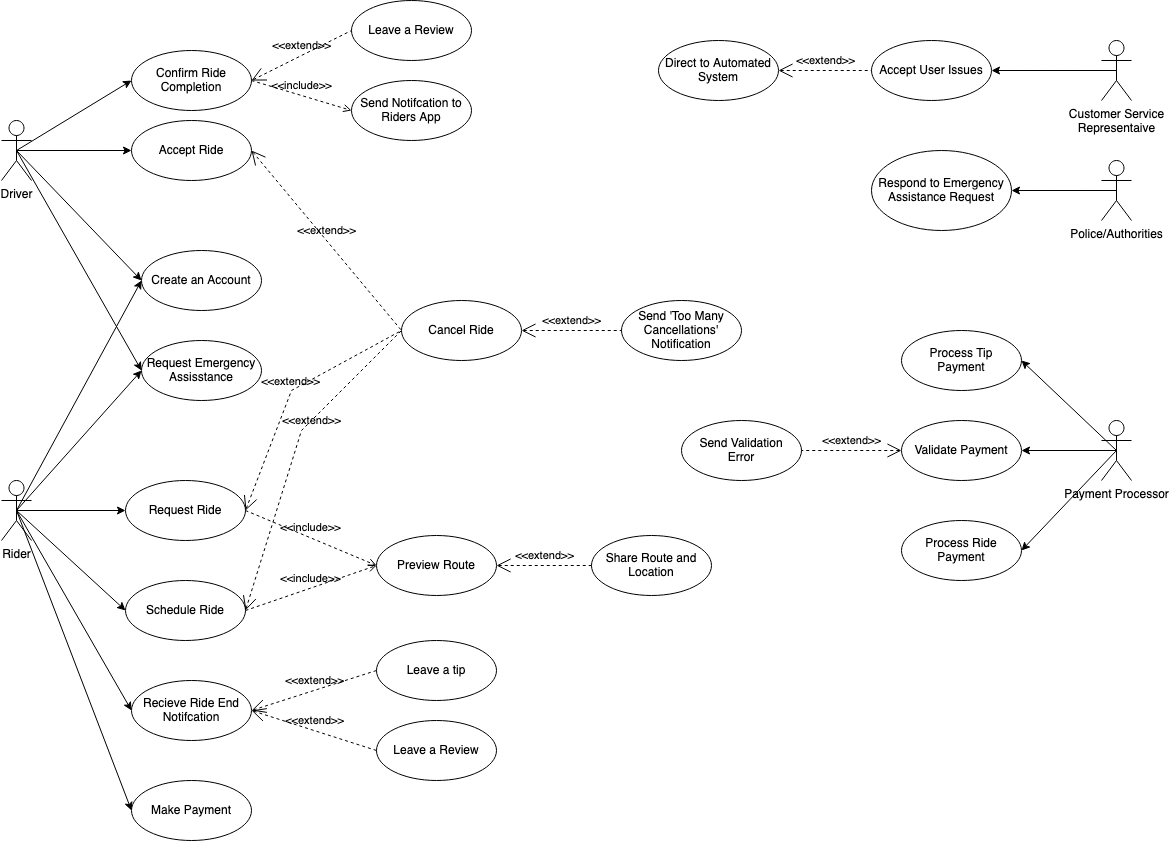

The diagram above was exported from draw.io. Its source (the exported page's mxGraphModel, read from the mxfile embedded in the PNG):
<mxGraphModel dx="1407" dy="848" grid="1" gridSize="10" guides="1" tooltips="1" connect="1" arrows="1" fold="1" page="1" pageScale="1" pageWidth="827" pageHeight="1169" math="0" shadow="0">
  <root>
    <mxCell id="0" />
    <mxCell id="1" parent="0" />
    <mxCell id="FsDh_Q3eiugcsszxncAl-1" value="Driver" style="shape=umlActor;html=1;verticalLabelPosition=bottom;verticalAlign=top;align=center;" parent="1" vertex="1">
      <mxGeometry x="170" y="140" width="30" height="60" as="geometry" />
    </mxCell>
    <mxCell id="FsDh_Q3eiugcsszxncAl-2" value="Rider" style="shape=umlActor;html=1;verticalLabelPosition=bottom;verticalAlign=top;align=center;" parent="1" vertex="1">
      <mxGeometry x="170" y="500" width="30" height="60" as="geometry" />
    </mxCell>
    <mxCell id="FsDh_Q3eiugcsszxncAl-3" value="&lt;div&gt;Payment Processor&lt;/div&gt;" style="shape=umlActor;html=1;verticalLabelPosition=bottom;verticalAlign=top;align=center;" parent="1" vertex="1">
      <mxGeometry x="1270" y="440" width="30" height="60" as="geometry" />
    </mxCell>
    <mxCell id="FsDh_Q3eiugcsszxncAl-7" value="&lt;div&gt;Police/Authorities&lt;/div&gt;" style="shape=umlActor;html=1;verticalLabelPosition=bottom;verticalAlign=top;align=center;" parent="1" vertex="1">
      <mxGeometry x="1270" y="180" width="30" height="60" as="geometry" />
    </mxCell>
    <mxCell id="FsDh_Q3eiugcsszxncAl-8" value="&lt;div&gt;Customer Service&lt;/div&gt;&lt;div&gt;Representaive&lt;/div&gt;" style="shape=umlActor;html=1;verticalLabelPosition=bottom;verticalAlign=top;align=center;" parent="1" vertex="1">
      <mxGeometry x="1270" y="60" width="30" height="60" as="geometry" />
    </mxCell>
    <mxCell id="FsDh_Q3eiugcsszxncAl-10" value="Create an Account" style="ellipse;whiteSpace=wrap;html=1;" parent="1" vertex="1">
      <mxGeometry x="310" y="270" width="120" height="60" as="geometry" />
    </mxCell>
    <mxCell id="FsDh_Q3eiugcsszxncAl-11" value="Accept Ride" style="ellipse;whiteSpace=wrap;html=1;" parent="1" vertex="1">
      <mxGeometry x="300" y="140" width="120" height="60" as="geometry" />
    </mxCell>
    <mxCell id="FsDh_Q3eiugcsszxncAl-12" value="Request Ride" style="ellipse;whiteSpace=wrap;html=1;" parent="1" vertex="1">
      <mxGeometry x="294" y="500" width="120" height="60" as="geometry" />
    </mxCell>
    <mxCell id="FsDh_Q3eiugcsszxncAl-15" value="" style="endArrow=classic;html=1;rounded=0;entryX=0;entryY=0.5;entryDx=0;entryDy=0;exitX=0.5;exitY=0.5;exitDx=0;exitDy=0;exitPerimeter=0;" parent="1" source="FsDh_Q3eiugcsszxncAl-2" target="FsDh_Q3eiugcsszxncAl-12" edge="1">
      <mxGeometry width="50" height="50" relative="1" as="geometry">
        <mxPoint x="80" y="460" as="sourcePoint" />
        <mxPoint x="130" y="410" as="targetPoint" />
      </mxGeometry>
    </mxCell>
    <mxCell id="FsDh_Q3eiugcsszxncAl-16" value="" style="endArrow=classic;html=1;rounded=0;entryX=0;entryY=0.5;entryDx=0;entryDy=0;exitX=0.5;exitY=0.5;exitDx=0;exitDy=0;exitPerimeter=0;" parent="1" source="FsDh_Q3eiugcsszxncAl-1" target="FsDh_Q3eiugcsszxncAl-11" edge="1">
      <mxGeometry width="50" height="50" relative="1" as="geometry">
        <mxPoint x="90" y="100" as="sourcePoint" />
        <mxPoint x="140" y="50" as="targetPoint" />
      </mxGeometry>
    </mxCell>
    <mxCell id="FsDh_Q3eiugcsszxncAl-17" value="Cancel Ride" style="ellipse;whiteSpace=wrap;html=1;" parent="1" vertex="1">
      <mxGeometry x="570" y="320" width="120" height="60" as="geometry" />
    </mxCell>
    <mxCell id="FsDh_Q3eiugcsszxncAl-18" value="" style="endArrow=classic;html=1;rounded=0;entryX=0;entryY=0.5;entryDx=0;entryDy=0;exitX=0.5;exitY=0.5;exitDx=0;exitDy=0;exitPerimeter=0;" parent="1" source="FsDh_Q3eiugcsszxncAl-1" target="FsDh_Q3eiugcsszxncAl-10" edge="1">
      <mxGeometry width="50" height="50" relative="1" as="geometry">
        <mxPoint x="195" y="180" as="sourcePoint" />
        <mxPoint x="310" y="180" as="targetPoint" />
      </mxGeometry>
    </mxCell>
    <mxCell id="FsDh_Q3eiugcsszxncAl-19" value="" style="endArrow=classic;html=1;rounded=0;entryX=0;entryY=0.5;entryDx=0;entryDy=0;exitX=0.5;exitY=0.5;exitDx=0;exitDy=0;exitPerimeter=0;" parent="1" source="FsDh_Q3eiugcsszxncAl-2" target="FsDh_Q3eiugcsszxncAl-22" edge="1">
      <mxGeometry width="50" height="50" relative="1" as="geometry">
        <mxPoint x="205" y="190" as="sourcePoint" />
        <mxPoint x="320" y="190" as="targetPoint" />
      </mxGeometry>
    </mxCell>
    <mxCell id="FsDh_Q3eiugcsszxncAl-20" value="&amp;lt;&amp;lt;extend&amp;gt;&amp;gt;" style="edgeStyle=none;html=1;startArrow=open;endArrow=none;startSize=12;verticalAlign=bottom;dashed=1;labelBackgroundColor=none;rounded=0;entryX=0;entryY=0.5;entryDx=0;entryDy=0;exitX=1;exitY=0.5;exitDx=0;exitDy=0;" parent="1" source="FsDh_Q3eiugcsszxncAl-11" target="FsDh_Q3eiugcsszxncAl-17" edge="1">
      <mxGeometry width="160" relative="1" as="geometry">
        <mxPoint x="390" y="330" as="sourcePoint" />
        <mxPoint x="550" y="330" as="targetPoint" />
      </mxGeometry>
    </mxCell>
    <mxCell id="FsDh_Q3eiugcsszxncAl-21" value="&amp;lt;&amp;lt;extend&amp;gt;&amp;gt;" style="edgeStyle=none;html=1;startArrow=open;endArrow=none;startSize=12;verticalAlign=bottom;dashed=1;labelBackgroundColor=none;rounded=0;entryX=0;entryY=0.5;entryDx=0;entryDy=0;exitX=1;exitY=0.5;exitDx=0;exitDy=0;" parent="1" source="FsDh_Q3eiugcsszxncAl-12" target="FsDh_Q3eiugcsszxncAl-17" edge="1">
      <mxGeometry width="160" relative="1" as="geometry">
        <mxPoint x="430" y="180" as="sourcePoint" />
        <mxPoint x="580" y="360" as="targetPoint" />
        <Array as="points">
          <mxPoint x="460" y="410" />
        </Array>
      </mxGeometry>
    </mxCell>
    <mxCell id="FsDh_Q3eiugcsszxncAl-22" value="&lt;div&gt;Request Emergency&lt;/div&gt;&lt;div&gt;Assisstance&lt;br&gt;&lt;/div&gt;" style="ellipse;whiteSpace=wrap;html=1;" parent="1" vertex="1">
      <mxGeometry x="310" y="360" width="120" height="60" as="geometry" />
    </mxCell>
    <mxCell id="FsDh_Q3eiugcsszxncAl-23" value="" style="endArrow=classic;html=1;rounded=0;entryX=0;entryY=0.5;entryDx=0;entryDy=0;exitX=0.5;exitY=0.5;exitDx=0;exitDy=0;exitPerimeter=0;" parent="1" source="FsDh_Q3eiugcsszxncAl-1" target="FsDh_Q3eiugcsszxncAl-22" edge="1">
      <mxGeometry width="50" height="50" relative="1" as="geometry">
        <mxPoint x="195" y="250" as="sourcePoint" />
        <mxPoint x="320" y="360" as="targetPoint" />
      </mxGeometry>
    </mxCell>
    <mxCell id="FsDh_Q3eiugcsszxncAl-24" value="" style="endArrow=classic;html=1;rounded=0;entryX=0;entryY=0.5;entryDx=0;entryDy=0;exitX=0.5;exitY=0.5;exitDx=0;exitDy=0;exitPerimeter=0;" parent="1" source="FsDh_Q3eiugcsszxncAl-2" target="FsDh_Q3eiugcsszxncAl-10" edge="1">
      <mxGeometry width="50" height="50" relative="1" as="geometry">
        <mxPoint x="195" y="540" as="sourcePoint" />
        <mxPoint x="320" y="385" as="targetPoint" />
      </mxGeometry>
    </mxCell>
    <mxCell id="FsDh_Q3eiugcsszxncAl-25" value="&lt;div&gt;Confirm Ride&lt;/div&gt;&lt;div&gt;Completion&lt;br&gt;&lt;/div&gt;" style="ellipse;whiteSpace=wrap;html=1;" parent="1" vertex="1">
      <mxGeometry x="300" y="70" width="120" height="60" as="geometry" />
    </mxCell>
    <mxCell id="FsDh_Q3eiugcsszxncAl-26" value="" style="endArrow=classic;html=1;rounded=0;entryX=0;entryY=0.5;entryDx=0;entryDy=0;exitX=0.5;exitY=0.5;exitDx=0;exitDy=0;exitPerimeter=0;" parent="1" source="FsDh_Q3eiugcsszxncAl-1" target="FsDh_Q3eiugcsszxncAl-25" edge="1">
      <mxGeometry width="50" height="50" relative="1" as="geometry">
        <mxPoint x="195" y="180" as="sourcePoint" />
        <mxPoint x="310" y="180" as="targetPoint" />
      </mxGeometry>
    </mxCell>
    <mxCell id="FsDh_Q3eiugcsszxncAl-27" value="Schedule Ride" style="ellipse;whiteSpace=wrap;html=1;" parent="1" vertex="1">
      <mxGeometry x="294" y="600" width="120" height="60" as="geometry" />
    </mxCell>
    <mxCell id="FsDh_Q3eiugcsszxncAl-28" value="" style="endArrow=classic;html=1;rounded=0;entryX=0;entryY=0.5;entryDx=0;entryDy=0;exitX=0.5;exitY=0.5;exitDx=0;exitDy=0;exitPerimeter=0;" parent="1" source="FsDh_Q3eiugcsszxncAl-2" target="FsDh_Q3eiugcsszxncAl-27" edge="1">
      <mxGeometry width="50" height="50" relative="1" as="geometry">
        <mxPoint x="195" y="540" as="sourcePoint" />
        <mxPoint x="304" y="540" as="targetPoint" />
      </mxGeometry>
    </mxCell>
    <mxCell id="FsDh_Q3eiugcsszxncAl-31" value="Validate Payment" style="ellipse;whiteSpace=wrap;html=1;" parent="1" vertex="1">
      <mxGeometry x="1070" y="440" width="120" height="60" as="geometry" />
    </mxCell>
    <mxCell id="FsDh_Q3eiugcsszxncAl-33" value="" style="endArrow=classic;html=1;rounded=0;entryX=1;entryY=0.5;entryDx=0;entryDy=0;exitX=0.5;exitY=0.5;exitDx=0;exitDy=0;exitPerimeter=0;" parent="1" source="FsDh_Q3eiugcsszxncAl-3" target="FsDh_Q3eiugcsszxncAl-31" edge="1">
      <mxGeometry width="50" height="50" relative="1" as="geometry">
        <mxPoint x="1100" y="760" as="sourcePoint" />
        <mxPoint x="1225" y="620" as="targetPoint" />
      </mxGeometry>
    </mxCell>
    <mxCell id="FsDh_Q3eiugcsszxncAl-34" value="&lt;div&gt;Send Validation&lt;/div&gt;&lt;div&gt;Error&lt;/div&gt;" style="ellipse;whiteSpace=wrap;html=1;" parent="1" vertex="1">
      <mxGeometry x="850" y="440" width="120" height="60" as="geometry" />
    </mxCell>
    <mxCell id="FsDh_Q3eiugcsszxncAl-36" value="&amp;lt;&amp;lt;extend&amp;gt;&amp;gt;" style="edgeStyle=none;html=1;startArrow=open;endArrow=none;startSize=12;verticalAlign=bottom;dashed=1;labelBackgroundColor=none;rounded=0;entryX=1;entryY=0.5;entryDx=0;entryDy=0;exitX=0;exitY=0.5;exitDx=0;exitDy=0;" parent="1" source="FsDh_Q3eiugcsszxncAl-31" target="FsDh_Q3eiugcsszxncAl-34" edge="1">
      <mxGeometry width="160" relative="1" as="geometry">
        <mxPoint x="640" y="120" as="sourcePoint" />
        <mxPoint x="790" y="300" as="targetPoint" />
      </mxGeometry>
    </mxCell>
    <mxCell id="FsDh_Q3eiugcsszxncAl-37" value="Respond to Emergency Assistance Request" style="ellipse;whiteSpace=wrap;html=1;" parent="1" vertex="1">
      <mxGeometry x="1040" y="170" width="140" height="80" as="geometry" />
    </mxCell>
    <mxCell id="FsDh_Q3eiugcsszxncAl-38" value="" style="endArrow=classic;html=1;rounded=0;entryX=1;entryY=0.5;entryDx=0;entryDy=0;exitX=0.5;exitY=0.5;exitDx=0;exitDy=0;exitPerimeter=0;" parent="1" source="FsDh_Q3eiugcsszxncAl-7" target="FsDh_Q3eiugcsszxncAl-37" edge="1">
      <mxGeometry width="50" height="50" relative="1" as="geometry">
        <mxPoint x="1040" y="570" as="sourcePoint" />
        <mxPoint x="1165" y="340" as="targetPoint" />
      </mxGeometry>
    </mxCell>
    <mxCell id="FsDh_Q3eiugcsszxncAl-40" value="Leave a tip" style="ellipse;whiteSpace=wrap;html=1;" parent="1" vertex="1">
      <mxGeometry x="545" y="660" width="120" height="60" as="geometry" />
    </mxCell>
    <mxCell id="FsDh_Q3eiugcsszxncAl-41" value="&lt;div&gt;Process Ride&lt;/div&gt;&lt;div&gt;Payment&lt;br&gt;&lt;/div&gt;" style="ellipse;whiteSpace=wrap;html=1;" parent="1" vertex="1">
      <mxGeometry x="1070" y="540" width="120" height="60" as="geometry" />
    </mxCell>
    <mxCell id="FsDh_Q3eiugcsszxncAl-42" value="&lt;div&gt;Process Tip&lt;/div&gt;&lt;div&gt;Payment&lt;br&gt;&lt;/div&gt;" style="ellipse;whiteSpace=wrap;html=1;" parent="1" vertex="1">
      <mxGeometry x="1070" y="350" width="120" height="60" as="geometry" />
    </mxCell>
    <mxCell id="FsDh_Q3eiugcsszxncAl-43" value="" style="endArrow=classic;html=1;rounded=0;entryX=1;entryY=0.5;entryDx=0;entryDy=0;exitX=0.5;exitY=0.5;exitDx=0;exitDy=0;exitPerimeter=0;" parent="1" source="FsDh_Q3eiugcsszxncAl-3" target="FsDh_Q3eiugcsszxncAl-42" edge="1">
      <mxGeometry width="50" height="50" relative="1" as="geometry">
        <mxPoint x="1280" y="470" as="sourcePoint" />
        <mxPoint x="1200" y="480" as="targetPoint" />
      </mxGeometry>
    </mxCell>
    <mxCell id="FsDh_Q3eiugcsszxncAl-44" value="" style="endArrow=classic;html=1;rounded=0;entryX=1;entryY=0.5;entryDx=0;entryDy=0;exitX=0.5;exitY=0.5;exitDx=0;exitDy=0;exitPerimeter=0;" parent="1" source="FsDh_Q3eiugcsszxncAl-3" target="FsDh_Q3eiugcsszxncAl-41" edge="1">
      <mxGeometry width="50" height="50" relative="1" as="geometry">
        <mxPoint x="1295" y="480" as="sourcePoint" />
        <mxPoint x="1200" y="390" as="targetPoint" />
      </mxGeometry>
    </mxCell>
    <mxCell id="FsDh_Q3eiugcsszxncAl-45" value="Leave a Review" style="ellipse;whiteSpace=wrap;html=1;" parent="1" vertex="1">
      <mxGeometry x="520" y="20" width="120" height="60" as="geometry" />
    </mxCell>
    <mxCell id="FsDh_Q3eiugcsszxncAl-48" value="&amp;lt;&amp;lt;extend&amp;gt;&amp;gt;" style="edgeStyle=none;html=1;startArrow=open;endArrow=none;startSize=12;verticalAlign=bottom;dashed=1;labelBackgroundColor=none;rounded=0;entryX=0;entryY=0.5;entryDx=0;entryDy=0;exitX=1;exitY=0.5;exitDx=0;exitDy=0;" parent="1" source="FsDh_Q3eiugcsszxncAl-25" target="FsDh_Q3eiugcsszxncAl-45" edge="1">
      <mxGeometry width="160" relative="1" as="geometry">
        <mxPoint x="430" y="180" as="sourcePoint" />
        <mxPoint x="580" y="360" as="targetPoint" />
      </mxGeometry>
    </mxCell>
    <mxCell id="FsDh_Q3eiugcsszxncAl-49" value="Preview Route" style="ellipse;whiteSpace=wrap;html=1;" parent="1" vertex="1">
      <mxGeometry x="545" y="555" width="120" height="60" as="geometry" />
    </mxCell>
    <mxCell id="FsDh_Q3eiugcsszxncAl-52" value="Send Notifcation to Riders App" style="ellipse;whiteSpace=wrap;html=1;" parent="1" vertex="1">
      <mxGeometry x="520" y="100" width="120" height="60" as="geometry" />
    </mxCell>
    <mxCell id="FsDh_Q3eiugcsszxncAl-53" value="&amp;lt;&amp;lt;include&amp;gt;&amp;gt;" style="edgeStyle=none;html=1;endArrow=open;verticalAlign=bottom;dashed=1;labelBackgroundColor=none;rounded=0;exitX=1;exitY=0.5;exitDx=0;exitDy=0;entryX=0;entryY=0.5;entryDx=0;entryDy=0;" parent="1" source="FsDh_Q3eiugcsszxncAl-25" target="FsDh_Q3eiugcsszxncAl-52" edge="1">
      <mxGeometry width="160" relative="1" as="geometry">
        <mxPoint x="424" y="540" as="sourcePoint" />
        <mxPoint x="500" y="580" as="targetPoint" />
      </mxGeometry>
    </mxCell>
    <mxCell id="FsDh_Q3eiugcsszxncAl-54" value="&lt;div&gt;Recieve Ride End&lt;/div&gt;&lt;div&gt;Notifcation&lt;br&gt;&lt;/div&gt;" style="ellipse;whiteSpace=wrap;html=1;" parent="1" vertex="1">
      <mxGeometry x="300" y="700" width="120" height="60" as="geometry" />
    </mxCell>
    <mxCell id="FsDh_Q3eiugcsszxncAl-55" value="" style="endArrow=classic;html=1;rounded=0;entryX=0;entryY=0.5;entryDx=0;entryDy=0;exitX=0.5;exitY=0.5;exitDx=0;exitDy=0;exitPerimeter=0;" parent="1" source="FsDh_Q3eiugcsszxncAl-2" target="FsDh_Q3eiugcsszxncAl-54" edge="1">
      <mxGeometry width="50" height="50" relative="1" as="geometry">
        <mxPoint x="210" y="610" as="sourcePoint" />
        <mxPoint x="319" y="800" as="targetPoint" />
      </mxGeometry>
    </mxCell>
    <mxCell id="FsDh_Q3eiugcsszxncAl-56" value="Leave a Review" style="ellipse;whiteSpace=wrap;html=1;" parent="1" vertex="1">
      <mxGeometry x="545" y="740" width="120" height="60" as="geometry" />
    </mxCell>
    <mxCell id="FsDh_Q3eiugcsszxncAl-57" value="&amp;lt;&amp;lt;extend&amp;gt;&amp;gt;" style="edgeStyle=none;html=1;startArrow=open;endArrow=none;startSize=12;verticalAlign=bottom;dashed=1;labelBackgroundColor=none;rounded=0;entryX=0;entryY=0.5;entryDx=0;entryDy=0;exitX=1;exitY=0.5;exitDx=0;exitDy=0;" parent="1" source="FsDh_Q3eiugcsszxncAl-54" target="FsDh_Q3eiugcsszxncAl-40" edge="1">
      <mxGeometry width="160" relative="1" as="geometry">
        <mxPoint x="415" y="820" as="sourcePoint" />
        <mxPoint x="401" y="780" as="targetPoint" />
      </mxGeometry>
    </mxCell>
    <mxCell id="FsDh_Q3eiugcsszxncAl-58" value="&amp;lt;&amp;lt;extend&amp;gt;&amp;gt;" style="edgeStyle=none;html=1;startArrow=open;endArrow=none;startSize=12;verticalAlign=bottom;dashed=1;labelBackgroundColor=none;rounded=0;entryX=0;entryY=0.5;entryDx=0;entryDy=0;exitX=1;exitY=0.5;exitDx=0;exitDy=0;" parent="1" source="FsDh_Q3eiugcsszxncAl-54" target="FsDh_Q3eiugcsszxncAl-56" edge="1">
      <mxGeometry width="160" relative="1" as="geometry">
        <mxPoint x="435" y="730" as="sourcePoint" />
        <mxPoint x="525" y="750" as="targetPoint" />
      </mxGeometry>
    </mxCell>
    <mxCell id="FsDh_Q3eiugcsszxncAl-61" value="Accept User Issues" style="ellipse;whiteSpace=wrap;html=1;" parent="1" vertex="1">
      <mxGeometry x="1040" y="60" width="120" height="60" as="geometry" />
    </mxCell>
    <mxCell id="FsDh_Q3eiugcsszxncAl-62" value="" style="endArrow=classic;html=1;rounded=0;entryX=1;entryY=0.5;entryDx=0;entryDy=0;exitX=0.5;exitY=0.5;exitDx=0;exitDy=0;exitPerimeter=0;" parent="1" source="FsDh_Q3eiugcsszxncAl-8" target="FsDh_Q3eiugcsszxncAl-61" edge="1">
      <mxGeometry width="50" height="50" relative="1" as="geometry">
        <mxPoint x="1020" y="160" as="sourcePoint" />
        <mxPoint x="1135" y="160" as="targetPoint" />
      </mxGeometry>
    </mxCell>
    <mxCell id="VNhlMvDPyGotGtBc9-V7-1" value="Send 'Too Many Cancellations' Notification " style="ellipse;whiteSpace=wrap;html=1;" parent="1" vertex="1">
      <mxGeometry x="790" y="320" width="120" height="60" as="geometry" />
    </mxCell>
    <mxCell id="VNhlMvDPyGotGtBc9-V7-2" value="&amp;lt;&amp;lt;extend&amp;gt;&amp;gt;" style="edgeStyle=none;html=1;startArrow=open;endArrow=none;startSize=12;verticalAlign=bottom;dashed=1;labelBackgroundColor=none;rounded=0;entryX=0;entryY=0.5;entryDx=0;entryDy=0;exitX=1;exitY=0.5;exitDx=0;exitDy=0;" parent="1" source="FsDh_Q3eiugcsszxncAl-17" target="VNhlMvDPyGotGtBc9-V7-1" edge="1">
      <mxGeometry width="160" relative="1" as="geometry">
        <mxPoint x="430" y="180" as="sourcePoint" />
        <mxPoint x="580" y="360" as="targetPoint" />
      </mxGeometry>
    </mxCell>
    <mxCell id="VNhlMvDPyGotGtBc9-V7-5" value="&amp;lt;&amp;lt;include&amp;gt;&amp;gt;" style="edgeStyle=none;html=1;endArrow=open;verticalAlign=bottom;dashed=1;labelBackgroundColor=none;rounded=0;exitX=1;exitY=0.5;exitDx=0;exitDy=0;entryX=0;entryY=0.5;entryDx=0;entryDy=0;" parent="1" source="FsDh_Q3eiugcsszxncAl-27" target="FsDh_Q3eiugcsszxncAl-49" edge="1">
      <mxGeometry width="160" relative="1" as="geometry">
        <mxPoint x="430" y="110" as="sourcePoint" />
        <mxPoint x="545" y="630" as="targetPoint" />
      </mxGeometry>
    </mxCell>
    <mxCell id="VNhlMvDPyGotGtBc9-V7-8" value="&amp;lt;&amp;lt;include&amp;gt;&amp;gt;" style="edgeStyle=none;html=1;endArrow=open;verticalAlign=bottom;dashed=1;labelBackgroundColor=none;rounded=0;exitX=1;exitY=0.5;exitDx=0;exitDy=0;entryX=0;entryY=0.5;entryDx=0;entryDy=0;" parent="1" source="FsDh_Q3eiugcsszxncAl-12" target="FsDh_Q3eiugcsszxncAl-49" edge="1">
      <mxGeometry width="160" relative="1" as="geometry">
        <mxPoint x="414" y="460" as="sourcePoint" />
        <mxPoint x="545" y="530" as="targetPoint" />
      </mxGeometry>
    </mxCell>
    <mxCell id="VNhlMvDPyGotGtBc9-V7-10" value="Share Route and Location" style="ellipse;whiteSpace=wrap;html=1;" parent="1" vertex="1">
      <mxGeometry x="760" y="555" width="120" height="60" as="geometry" />
    </mxCell>
    <mxCell id="VNhlMvDPyGotGtBc9-V7-12" value="&amp;lt;&amp;lt;extend&amp;gt;&amp;gt;" style="edgeStyle=none;html=1;startArrow=open;endArrow=none;startSize=12;verticalAlign=bottom;dashed=1;labelBackgroundColor=none;rounded=0;entryX=0;entryY=0.5;entryDx=0;entryDy=0;exitX=1;exitY=0.5;exitDx=0;exitDy=0;" parent="1" source="FsDh_Q3eiugcsszxncAl-49" target="VNhlMvDPyGotGtBc9-V7-10" edge="1">
      <mxGeometry width="160" relative="1" as="geometry">
        <mxPoint x="430" y="740" as="sourcePoint" />
        <mxPoint x="555" y="700" as="targetPoint" />
      </mxGeometry>
    </mxCell>
    <mxCell id="AwCBhj-seIgPDFLMJmW7-1" value="Make Payment" style="ellipse;whiteSpace=wrap;html=1;" parent="1" vertex="1">
      <mxGeometry x="300" y="800" width="120" height="60" as="geometry" />
    </mxCell>
    <mxCell id="AwCBhj-seIgPDFLMJmW7-2" value="" style="endArrow=classic;html=1;rounded=0;entryX=0;entryY=0.5;entryDx=0;entryDy=0;exitX=0.5;exitY=0.5;exitDx=0;exitDy=0;exitPerimeter=0;" parent="1" source="FsDh_Q3eiugcsszxncAl-2" target="AwCBhj-seIgPDFLMJmW7-1" edge="1">
      <mxGeometry width="50" height="50" relative="1" as="geometry">
        <mxPoint x="185" y="610" as="sourcePoint" />
        <mxPoint x="300" y="810" as="targetPoint" />
      </mxGeometry>
    </mxCell>
    <mxCell id="RKarkIu1_70TJd1ojiN2-1" value="&amp;lt;&amp;lt;extend&amp;gt;&amp;gt;" style="edgeStyle=none;html=1;startArrow=open;endArrow=none;startSize=12;verticalAlign=bottom;dashed=1;labelBackgroundColor=none;rounded=0;entryX=0;entryY=0.5;entryDx=0;entryDy=0;exitX=1;exitY=0.5;exitDx=0;exitDy=0;" parent="1" source="FsDh_Q3eiugcsszxncAl-27" target="FsDh_Q3eiugcsszxncAl-17" edge="1">
      <mxGeometry x="0.1856" y="-7" width="160" relative="1" as="geometry">
        <mxPoint x="424" y="540" as="sourcePoint" />
        <mxPoint x="580" y="360" as="targetPoint" />
        <Array as="points">
          <mxPoint x="470" y="450" />
        </Array>
        <mxPoint as="offset" />
      </mxGeometry>
    </mxCell>
    <mxCell id="hzDXnHef0MWdw5We5pbB-1" value="Direct to Automated System" style="ellipse;whiteSpace=wrap;html=1;" vertex="1" parent="1">
      <mxGeometry x="827" y="60" width="120" height="60" as="geometry" />
    </mxCell>
    <mxCell id="hzDXnHef0MWdw5We5pbB-2" value="&amp;lt;&amp;lt;extend&amp;gt;&amp;gt;" style="edgeStyle=none;html=1;startArrow=open;endArrow=none;startSize=12;verticalAlign=bottom;dashed=1;labelBackgroundColor=none;rounded=0;entryX=0;entryY=0.5;entryDx=0;entryDy=0;exitX=1;exitY=0.5;exitDx=0;exitDy=0;exitPerimeter=0;" edge="1" parent="1" source="hzDXnHef0MWdw5We5pbB-1" target="FsDh_Q3eiugcsszxncAl-61">
      <mxGeometry width="160" relative="1" as="geometry">
        <mxPoint x="740" y="90" as="sourcePoint" />
        <mxPoint x="530" y="60" as="targetPoint" />
      </mxGeometry>
    </mxCell>
  </root>
</mxGraphModel>